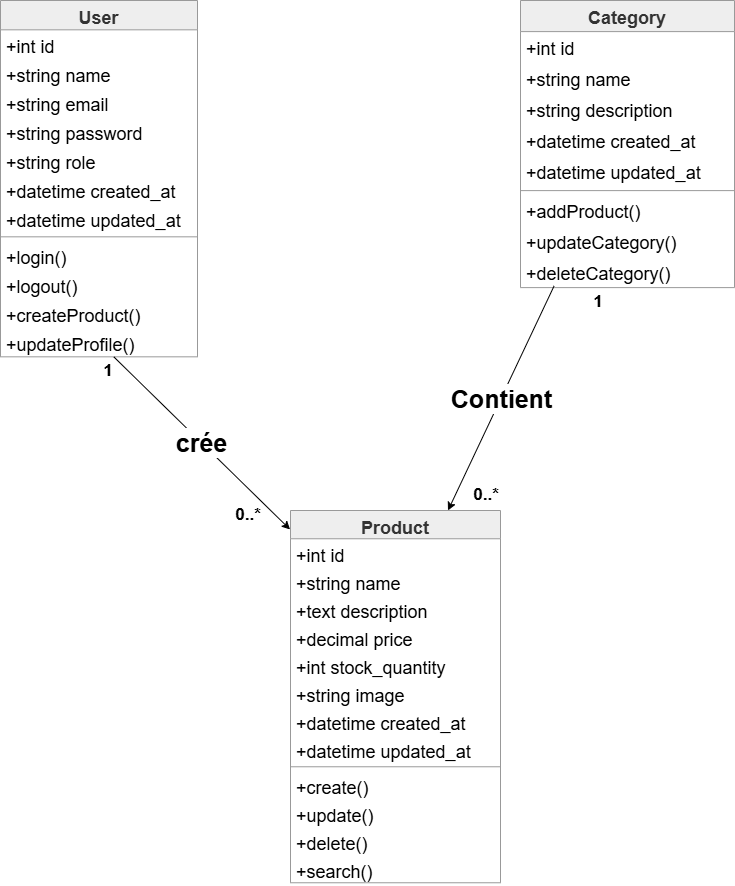

The diagram above was exported from draw.io. Its source (the exported page's mxGraphModel, read from the mxfile embedded in the PNG):
<mxGraphModel dx="1471" dy="894" grid="1" gridSize="14" guides="1" tooltips="1" connect="1" arrows="1" fold="1" page="1" pageScale="1" pageWidth="850" pageHeight="1100" math="0" shadow="0">
  <root>
    <mxCell id="0" />
    <mxCell id="1" parent="0" />
    <mxCell id="SG1kJqUr3fIft5fdgf0V-1" parent="1" style="swimlane;fontStyle=1;align=center;verticalAlign=top;childLayout=stackLayout;horizontal=1;startSize=29.333333333333332;horizontalStack=0;resizeParent=1;resizeParentMax=0;resizeLast=0;collapsible=0;marginBottom=0;fillColor=light-dark(#eeeeee,#1f2020);strokeColor=light-dark(#999999,#cccccc);fontColor=light-dark(#333333,#cccccc);fontSize=18;" value="User" vertex="1">
      <mxGeometry height="356.3333333333333" width="197" x="20" y="20" as="geometry" />
    </mxCell>
    <mxCell id="SG1kJqUr3fIft5fdgf0V-2" parent="SG1kJqUr3fIft5fdgf0V-1" style="text;strokeColor=none;fillColor=none;align=left;verticalAlign=top;spacingLeft=4;spacingRight=4;overflow=hidden;rotatable=0;points=[[0,0.5],[1,0.5]];portConstraint=eastwest;fontSize=18;" value="+int id" vertex="1">
      <mxGeometry height="29" width="197" y="29.333333333333332" as="geometry" />
    </mxCell>
    <mxCell id="SG1kJqUr3fIft5fdgf0V-3" parent="SG1kJqUr3fIft5fdgf0V-1" style="text;strokeColor=none;fillColor=none;align=left;verticalAlign=top;spacingLeft=4;spacingRight=4;overflow=hidden;rotatable=0;points=[[0,0.5],[1,0.5]];portConstraint=eastwest;fontSize=18;" value="+string name" vertex="1">
      <mxGeometry height="29" width="197" y="58.33333333333333" as="geometry" />
    </mxCell>
    <mxCell id="SG1kJqUr3fIft5fdgf0V-4" parent="SG1kJqUr3fIft5fdgf0V-1" style="text;strokeColor=none;fillColor=none;align=left;verticalAlign=top;spacingLeft=4;spacingRight=4;overflow=hidden;rotatable=0;points=[[0,0.5],[1,0.5]];portConstraint=eastwest;fontSize=18;" value="+string email" vertex="1">
      <mxGeometry height="29" width="197" y="87.33333333333333" as="geometry" />
    </mxCell>
    <mxCell id="SG1kJqUr3fIft5fdgf0V-5" parent="SG1kJqUr3fIft5fdgf0V-1" style="text;strokeColor=none;fillColor=none;align=left;verticalAlign=top;spacingLeft=4;spacingRight=4;overflow=hidden;rotatable=0;points=[[0,0.5],[1,0.5]];portConstraint=eastwest;fontSize=18;" value="+string password" vertex="1">
      <mxGeometry height="29" width="197" y="116.33333333333333" as="geometry" />
    </mxCell>
    <mxCell id="SG1kJqUr3fIft5fdgf0V-6" parent="SG1kJqUr3fIft5fdgf0V-1" style="text;strokeColor=none;fillColor=none;align=left;verticalAlign=top;spacingLeft=4;spacingRight=4;overflow=hidden;rotatable=0;points=[[0,0.5],[1,0.5]];portConstraint=eastwest;fontSize=18;" value="+string role" vertex="1">
      <mxGeometry height="29" width="197" y="145.33333333333331" as="geometry" />
    </mxCell>
    <mxCell id="SG1kJqUr3fIft5fdgf0V-7" parent="SG1kJqUr3fIft5fdgf0V-1" style="text;strokeColor=none;fillColor=none;align=left;verticalAlign=top;spacingLeft=4;spacingRight=4;overflow=hidden;rotatable=0;points=[[0,0.5],[1,0.5]];portConstraint=eastwest;fontSize=18;" value="+datetime created_at" vertex="1">
      <mxGeometry height="29" width="197" y="174.33333333333331" as="geometry" />
    </mxCell>
    <mxCell id="SG1kJqUr3fIft5fdgf0V-8" parent="SG1kJqUr3fIft5fdgf0V-1" style="text;strokeColor=none;fillColor=none;align=left;verticalAlign=top;spacingLeft=4;spacingRight=4;overflow=hidden;rotatable=0;points=[[0,0.5],[1,0.5]];portConstraint=eastwest;fontSize=18;" value="+datetime updated_at" vertex="1">
      <mxGeometry height="29" width="197" y="203.33333333333331" as="geometry" />
    </mxCell>
    <mxCell id="SG1kJqUr3fIft5fdgf0V-9" parent="SG1kJqUr3fIft5fdgf0V-1" style="line;strokeWidth=1;fillColor=none;align=left;verticalAlign=middle;spacingTop=-1;spacingLeft=3;spacingRight=3;rotatable=0;labelPosition=right;points=[];portConstraint=eastwest;strokeColor=inherit;fontSize=18;" vertex="1">
      <mxGeometry height="8" width="197" y="232.33333333333331" as="geometry" />
    </mxCell>
    <mxCell id="SG1kJqUr3fIft5fdgf0V-10" parent="SG1kJqUr3fIft5fdgf0V-1" style="text;strokeColor=none;fillColor=none;align=left;verticalAlign=top;spacingLeft=4;spacingRight=4;overflow=hidden;rotatable=0;points=[[0,0.5],[1,0.5]];portConstraint=eastwest;fontSize=18;" value="+login()" vertex="1">
      <mxGeometry height="29" width="197" y="240.33333333333331" as="geometry" />
    </mxCell>
    <mxCell id="SG1kJqUr3fIft5fdgf0V-11" parent="SG1kJqUr3fIft5fdgf0V-1" style="text;strokeColor=none;fillColor=none;align=left;verticalAlign=top;spacingLeft=4;spacingRight=4;overflow=hidden;rotatable=0;points=[[0,0.5],[1,0.5]];portConstraint=eastwest;fontSize=18;" value="+logout()" vertex="1">
      <mxGeometry height="29" width="197" y="269.3333333333333" as="geometry" />
    </mxCell>
    <mxCell id="SG1kJqUr3fIft5fdgf0V-12" parent="SG1kJqUr3fIft5fdgf0V-1" style="text;strokeColor=none;fillColor=none;align=left;verticalAlign=top;spacingLeft=4;spacingRight=4;overflow=hidden;rotatable=0;points=[[0,0.5],[1,0.5]];portConstraint=eastwest;fontSize=18;" value="+createProduct()" vertex="1">
      <mxGeometry height="29" width="197" y="298.3333333333333" as="geometry" />
    </mxCell>
    <mxCell id="SG1kJqUr3fIft5fdgf0V-13" parent="SG1kJqUr3fIft5fdgf0V-1" style="text;strokeColor=none;fillColor=none;align=left;verticalAlign=top;spacingLeft=4;spacingRight=4;overflow=hidden;rotatable=0;points=[[0,0.5],[1,0.5]];portConstraint=eastwest;fontSize=18;" value="+updateProfile()" vertex="1">
      <mxGeometry height="29" width="197" y="327.3333333333333" as="geometry" />
    </mxCell>
    <mxCell id="SG1kJqUr3fIft5fdgf0V-14" parent="1" style="swimlane;fontStyle=1;align=center;verticalAlign=top;childLayout=stackLayout;horizontal=1;startSize=31.11111111111111;horizontalStack=0;resizeParent=1;resizeParentMax=0;resizeLast=0;collapsible=0;marginBottom=0;fillColor=light-dark(#eeeeee,#1f2020);strokeColor=light-dark(#999999,#cccccc);fontColor=light-dark(#333333,#cccccc);fontSize=18;" value="Category" vertex="1">
      <mxGeometry height="287.1111111111111" width="214" x="540" y="20" as="geometry" />
    </mxCell>
    <mxCell id="SG1kJqUr3fIft5fdgf0V-15" parent="SG1kJqUr3fIft5fdgf0V-14" style="text;strokeColor=none;fillColor=none;align=left;verticalAlign=top;spacingLeft=4;spacingRight=4;overflow=hidden;rotatable=0;points=[[0,0.5],[1,0.5]];portConstraint=eastwest;fontSize=18;" value="+int id" vertex="1">
      <mxGeometry height="31" width="214" y="31.11111111111111" as="geometry" />
    </mxCell>
    <mxCell id="SG1kJqUr3fIft5fdgf0V-16" parent="SG1kJqUr3fIft5fdgf0V-14" style="text;strokeColor=none;fillColor=none;align=left;verticalAlign=top;spacingLeft=4;spacingRight=4;overflow=hidden;rotatable=0;points=[[0,0.5],[1,0.5]];portConstraint=eastwest;fontSize=18;" value="+string name" vertex="1">
      <mxGeometry height="31" width="214" y="62.111111111111114" as="geometry" />
    </mxCell>
    <mxCell id="SG1kJqUr3fIft5fdgf0V-17" parent="SG1kJqUr3fIft5fdgf0V-14" style="text;strokeColor=none;fillColor=none;align=left;verticalAlign=top;spacingLeft=4;spacingRight=4;overflow=hidden;rotatable=0;points=[[0,0.5],[1,0.5]];portConstraint=eastwest;fontSize=18;" value="+string description" vertex="1">
      <mxGeometry height="31" width="214" y="93.11111111111111" as="geometry" />
    </mxCell>
    <mxCell id="SG1kJqUr3fIft5fdgf0V-18" parent="SG1kJqUr3fIft5fdgf0V-14" style="text;strokeColor=none;fillColor=none;align=left;verticalAlign=top;spacingLeft=4;spacingRight=4;overflow=hidden;rotatable=0;points=[[0,0.5],[1,0.5]];portConstraint=eastwest;fontSize=18;" value="+datetime created_at" vertex="1">
      <mxGeometry height="31" width="214" y="124.11111111111111" as="geometry" />
    </mxCell>
    <mxCell id="SG1kJqUr3fIft5fdgf0V-19" parent="SG1kJqUr3fIft5fdgf0V-14" style="text;strokeColor=none;fillColor=none;align=left;verticalAlign=top;spacingLeft=4;spacingRight=4;overflow=hidden;rotatable=0;points=[[0,0.5],[1,0.5]];portConstraint=eastwest;fontSize=18;" value="+datetime updated_at" vertex="1">
      <mxGeometry height="31" width="214" y="155.11111111111111" as="geometry" />
    </mxCell>
    <mxCell id="SG1kJqUr3fIft5fdgf0V-20" parent="SG1kJqUr3fIft5fdgf0V-14" style="line;strokeWidth=1;fillColor=none;align=left;verticalAlign=middle;spacingTop=-1;spacingLeft=3;spacingRight=3;rotatable=0;labelPosition=right;points=[];portConstraint=eastwest;strokeColor=inherit;fontSize=18;" vertex="1">
      <mxGeometry height="8" width="214" y="186.11111111111111" as="geometry" />
    </mxCell>
    <mxCell id="SG1kJqUr3fIft5fdgf0V-21" parent="SG1kJqUr3fIft5fdgf0V-14" style="text;strokeColor=none;fillColor=none;align=left;verticalAlign=top;spacingLeft=4;spacingRight=4;overflow=hidden;rotatable=0;points=[[0,0.5],[1,0.5]];portConstraint=eastwest;fontSize=18;" value="+addProduct()" vertex="1">
      <mxGeometry height="31" width="214" y="194.11111111111111" as="geometry" />
    </mxCell>
    <mxCell id="SG1kJqUr3fIft5fdgf0V-22" parent="SG1kJqUr3fIft5fdgf0V-14" style="text;strokeColor=none;fillColor=none;align=left;verticalAlign=top;spacingLeft=4;spacingRight=4;overflow=hidden;rotatable=0;points=[[0,0.5],[1,0.5]];portConstraint=eastwest;fontSize=18;" value="+updateCategory()" vertex="1">
      <mxGeometry height="31" width="214" y="225.11111111111111" as="geometry" />
    </mxCell>
    <mxCell id="SG1kJqUr3fIft5fdgf0V-23" parent="SG1kJqUr3fIft5fdgf0V-14" style="text;strokeColor=none;fillColor=none;align=left;verticalAlign=top;spacingLeft=4;spacingRight=4;overflow=hidden;rotatable=0;points=[[0,0.5],[1,0.5]];portConstraint=eastwest;fontSize=18;" value="+deleteCategory()" vertex="1">
      <mxGeometry height="31" width="214" y="256.1111111111111" as="geometry" />
    </mxCell>
    <mxCell id="SG1kJqUr3fIft5fdgf0V-24" parent="1" style="swimlane;fontStyle=1;align=center;verticalAlign=top;childLayout=stackLayout;horizontal=1;startSize=28.266666666666666;horizontalStack=0;resizeParent=1;resizeParentMax=0;resizeLast=0;collapsible=0;marginBottom=0;fillColor=light-dark(#eeeeee,#1f2020);strokeColor=light-dark(#999999,#cccccc);fontColor=light-dark(#333333,#cccccc);fontSize=18;" value="Product" vertex="1">
      <mxGeometry height="372.26666666666665" width="210" x="310" y="530" as="geometry" />
    </mxCell>
    <mxCell id="SG1kJqUr3fIft5fdgf0V-25" parent="SG1kJqUr3fIft5fdgf0V-24" style="text;strokeColor=none;fillColor=none;align=left;verticalAlign=top;spacingLeft=4;spacingRight=4;overflow=hidden;rotatable=0;points=[[0,0.5],[1,0.5]];portConstraint=eastwest;fontSize=18;" value="+int id" vertex="1">
      <mxGeometry height="28" width="210" y="28.266666666666666" as="geometry" />
    </mxCell>
    <mxCell id="SG1kJqUr3fIft5fdgf0V-26" parent="SG1kJqUr3fIft5fdgf0V-24" style="text;strokeColor=none;fillColor=none;align=left;verticalAlign=top;spacingLeft=4;spacingRight=4;overflow=hidden;rotatable=0;points=[[0,0.5],[1,0.5]];portConstraint=eastwest;fontSize=18;" value="+string name" vertex="1">
      <mxGeometry height="28" width="210" y="56.266666666666666" as="geometry" />
    </mxCell>
    <mxCell id="SG1kJqUr3fIft5fdgf0V-27" parent="SG1kJqUr3fIft5fdgf0V-24" style="text;strokeColor=none;fillColor=none;align=left;verticalAlign=top;spacingLeft=4;spacingRight=4;overflow=hidden;rotatable=0;points=[[0,0.5],[1,0.5]];portConstraint=eastwest;fontSize=18;" value="+text description" vertex="1">
      <mxGeometry height="28" width="210" y="84.26666666666667" as="geometry" />
    </mxCell>
    <mxCell id="SG1kJqUr3fIft5fdgf0V-28" parent="SG1kJqUr3fIft5fdgf0V-24" style="text;strokeColor=none;fillColor=none;align=left;verticalAlign=top;spacingLeft=4;spacingRight=4;overflow=hidden;rotatable=0;points=[[0,0.5],[1,0.5]];portConstraint=eastwest;fontSize=18;" value="+decimal price" vertex="1">
      <mxGeometry height="28" width="210" y="112.26666666666667" as="geometry" />
    </mxCell>
    <mxCell id="SG1kJqUr3fIft5fdgf0V-29" parent="SG1kJqUr3fIft5fdgf0V-24" style="text;strokeColor=none;fillColor=none;align=left;verticalAlign=top;spacingLeft=4;spacingRight=4;overflow=hidden;rotatable=0;points=[[0,0.5],[1,0.5]];portConstraint=eastwest;fontSize=18;" value="+int stock_quantity" vertex="1">
      <mxGeometry height="28" width="210" y="140.26666666666665" as="geometry" />
    </mxCell>
    <mxCell id="SG1kJqUr3fIft5fdgf0V-30" parent="SG1kJqUr3fIft5fdgf0V-24" style="text;strokeColor=none;fillColor=none;align=left;verticalAlign=top;spacingLeft=4;spacingRight=4;overflow=hidden;rotatable=0;points=[[0,0.5],[1,0.5]];portConstraint=eastwest;fontSize=18;" value="+string image" vertex="1">
      <mxGeometry height="28" width="210" y="168.26666666666665" as="geometry" />
    </mxCell>
    <mxCell id="SG1kJqUr3fIft5fdgf0V-33" parent="SG1kJqUr3fIft5fdgf0V-24" style="text;strokeColor=none;fillColor=none;align=left;verticalAlign=top;spacingLeft=4;spacingRight=4;overflow=hidden;rotatable=0;points=[[0,0.5],[1,0.5]];portConstraint=eastwest;fontSize=18;" value="+datetime created_at" vertex="1">
      <mxGeometry height="28" width="210" y="196.26666666666665" as="geometry" />
    </mxCell>
    <mxCell id="SG1kJqUr3fIft5fdgf0V-34" parent="SG1kJqUr3fIft5fdgf0V-24" style="text;strokeColor=none;fillColor=none;align=left;verticalAlign=top;spacingLeft=4;spacingRight=4;overflow=hidden;rotatable=0;points=[[0,0.5],[1,0.5]];portConstraint=eastwest;fontSize=18;" value="+datetime updated_at" vertex="1">
      <mxGeometry height="28" width="210" y="224.26666666666665" as="geometry" />
    </mxCell>
    <mxCell id="SG1kJqUr3fIft5fdgf0V-35" parent="SG1kJqUr3fIft5fdgf0V-24" style="line;strokeWidth=1;fillColor=none;align=left;verticalAlign=middle;spacingTop=-1;spacingLeft=3;spacingRight=3;rotatable=0;labelPosition=right;points=[];portConstraint=eastwest;strokeColor=inherit;fontSize=18;" vertex="1">
      <mxGeometry height="8" width="210" y="252.26666666666665" as="geometry" />
    </mxCell>
    <mxCell id="SG1kJqUr3fIft5fdgf0V-36" parent="SG1kJqUr3fIft5fdgf0V-24" style="text;strokeColor=none;fillColor=none;align=left;verticalAlign=top;spacingLeft=4;spacingRight=4;overflow=hidden;rotatable=0;points=[[0,0.5],[1,0.5]];portConstraint=eastwest;fontSize=18;" value="+create()" vertex="1">
      <mxGeometry height="28" width="210" y="260.26666666666665" as="geometry" />
    </mxCell>
    <mxCell id="SG1kJqUr3fIft5fdgf0V-37" parent="SG1kJqUr3fIft5fdgf0V-24" style="text;strokeColor=none;fillColor=none;align=left;verticalAlign=top;spacingLeft=4;spacingRight=4;overflow=hidden;rotatable=0;points=[[0,0.5],[1,0.5]];portConstraint=eastwest;fontSize=18;" value="+update()" vertex="1">
      <mxGeometry height="28" width="210" y="288.26666666666665" as="geometry" />
    </mxCell>
    <mxCell id="SG1kJqUr3fIft5fdgf0V-38" parent="SG1kJqUr3fIft5fdgf0V-24" style="text;strokeColor=none;fillColor=none;align=left;verticalAlign=top;spacingLeft=4;spacingRight=4;overflow=hidden;rotatable=0;points=[[0,0.5],[1,0.5]];portConstraint=eastwest;fontSize=18;" value="+delete()" vertex="1">
      <mxGeometry height="28" width="210" y="316.26666666666665" as="geometry" />
    </mxCell>
    <mxCell id="SG1kJqUr3fIft5fdgf0V-39" parent="SG1kJqUr3fIft5fdgf0V-24" style="text;strokeColor=none;fillColor=none;align=left;verticalAlign=top;spacingLeft=4;spacingRight=4;overflow=hidden;rotatable=0;points=[[0,0.5],[1,0.5]];portConstraint=eastwest;fontSize=18;" value="+search()" vertex="1">
      <mxGeometry height="28" width="210" y="344.26666666666665" as="geometry" />
    </mxCell>
    <mxCell id="BOVIq_OFAhpVmngsV2Ow-79" edge="1" parent="1" source="SG1kJqUr3fIft5fdgf0V-13" style="endArrow=classic;html=1;rounded=0;entryX=-0.002;entryY=0.051;entryDx=0;entryDy=0;entryPerimeter=0;fontSize=25;fontStyle=1" target="SG1kJqUr3fIft5fdgf0V-24" value="crée">
      <mxGeometry height="50" relative="1" width="50" as="geometry">
        <mxPoint x="90" y="490" as="sourcePoint" />
        <mxPoint x="140" y="440" as="targetPoint" />
      </mxGeometry>
    </mxCell>
    <mxCell id="BOVIq_OFAhpVmngsV2Ow-80" edge="1" parent="1" source="SG1kJqUr3fIft5fdgf0V-23" style="endArrow=classic;html=1;rounded=0;entryX=0.75;entryY=0;entryDx=0;entryDy=0;exitX=0.157;exitY=0.946;exitDx=0;exitDy=0;exitPerimeter=0;fontSize=25;fontStyle=1" target="SG1kJqUr3fIft5fdgf0V-24" value="Contient">
      <mxGeometry height="50" relative="1" width="50" as="geometry">
        <mxPoint x="420" y="350" as="sourcePoint" />
        <mxPoint x="470" y="300" as="targetPoint" />
      </mxGeometry>
    </mxCell>
    <mxCell id="BOVIq_OFAhpVmngsV2Ow-81" parent="1" style="text;html=1;whiteSpace=wrap;strokeColor=none;fillColor=none;align=center;verticalAlign=middle;rounded=0;fontSize=17;fontStyle=1" value="1" vertex="1">
      <mxGeometry height="30" width="60" x="98" y="376" as="geometry" />
    </mxCell>
    <mxCell id="BOVIq_OFAhpVmngsV2Ow-82" parent="1" style="text;html=1;whiteSpace=wrap;strokeColor=none;fillColor=none;align=center;verticalAlign=middle;rounded=0;fontSize=17;fontStyle=1" value="0..*" vertex="1">
      <mxGeometry height="30" width="60" x="238" y="520" as="geometry" />
    </mxCell>
    <mxCell id="BOVIq_OFAhpVmngsV2Ow-83" parent="1" style="text;html=1;whiteSpace=wrap;strokeColor=none;fillColor=none;align=center;verticalAlign=middle;rounded=0;fontSize=17;fontStyle=1" value="1" vertex="1">
      <mxGeometry height="30" width="60" x="588" y="307" as="geometry" />
    </mxCell>
    <mxCell id="BOVIq_OFAhpVmngsV2Ow-84" parent="1" style="text;html=1;whiteSpace=wrap;strokeColor=none;fillColor=none;align=center;verticalAlign=middle;rounded=0;fontSize=17;fontStyle=1" value="0..*" vertex="1">
      <mxGeometry height="30" width="60" x="476" y="500" as="geometry" />
    </mxCell>
  </root>
</mxGraphModel>